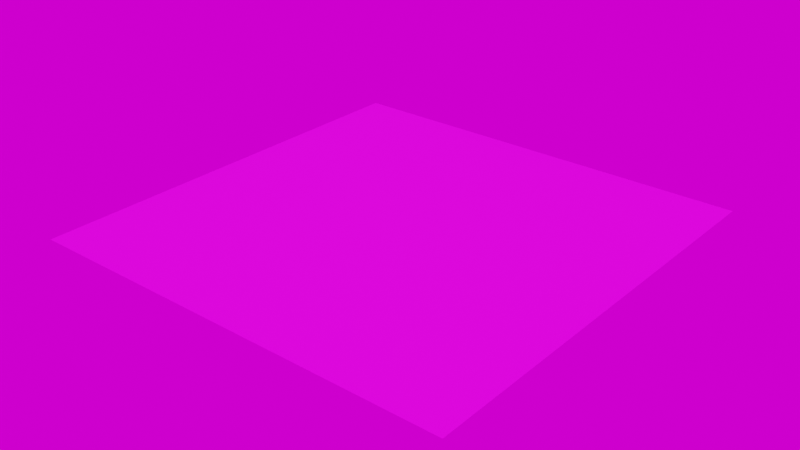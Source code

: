 # Source: road_straight.blend  (saved by Blender 3.1.7; exported with 4.5.12 LTS)
import bpy
from mathutils import Matrix  # noqa: F401  (used for matrix-valued properties, if any)

bpy.ops.wm.read_factory_settings(use_empty=True)
scene = bpy.context.scene
scene.name = 'Scene'

# ---- collections
col_collection = bpy.data.collections.new('Collection'); scene.collection.children.link(col_collection)

# ---- images (referenced by path relative to the original .blend; pixels are not part of the script)
import os
ASSET_DIR = os.environ.get("B2B_ASSET_DIR", "")  # directory of the original .blend (textures are referenced by path, not embedded)
HERE = os.path.dirname(os.path.abspath(__file__))  # packed textures are extracted next to this script under _unpacked/

def load_image(name, relpath, width, height, colorspace="sRGB"):
    """Load a texture the original file referenced (path relative to the .blend, or extracted next to this script)."""
    p = next((c for c in (os.path.join(HERE, relpath), os.path.join(ASSET_DIR, relpath)) if relpath and os.path.exists(c)), "")
    if p:
        img = bpy.data.images.load(p, check_existing=True)
        img.name = name
    else:  # same state as the original file: an image datablock whose file is absent (Cycles renders it pink)
        img = bpy.data.images.new(name, width, height)
        img.source = "FILE"
        img.filepath = "//" + (relpath or name)
    img.colorspace_settings.name = colorspace
    return img
img_road_straight_png = load_image('road_straight.png', 'road_straight.png', 1024, 1024, 'sRGB')
img_bathroom_1k_hdr = load_image('bathroom_1k.hdr', 'bathroom_1k.hdr', 1024, 1024, 'Linear Rec.709')

# ---- materials (node trees are filled in below, after node groups)
mat_road_texture = bpy.data.materials.new('road_texture')
mat_road_texture.use_transparent_shadow = False

# ---- material node trees
mat_road_texture.use_nodes = True; mat_road_texture.node_tree.nodes.clear()
_N = mat_road_texture.node_tree.nodes; _L = mat_road_texture.node_tree.links
n0 = _N.new('ShaderNodeBsdfPrincipled'); n0.name = 'Principled BSDF'; n0.location = (10, 300)
n0.distribution = 'GGX'
n0.subsurface_method = 'RANDOM_WALK_SKIN'
n0.inputs[3].default_value = 1.45
n0.inputs[27].default_value = (0.0, 0.0, 0.0, 1.0)
n0.inputs[28].default_value = 1.0
n1 = _N.new('ShaderNodeOutputMaterial'); n1.name = 'Material Output'; n1.location = (300, 300)
n2 = _N.new('ShaderNodeTexImage'); n2.name = 'Image Texture'; n2.location = (-280, 280)
n2.image = img_road_straight_png
_L.new(n0.outputs[0], n1.inputs[0])
_L.new(n2.outputs[0], n0.inputs[0])
n1.is_active_output = True

# ---- world
world_world = bpy.data.worlds.new('World'); scene.world = world_world
world_world.use_nodes = True; world_world.node_tree.nodes.clear()
_N = world_world.node_tree.nodes; _L = world_world.node_tree.links
n0 = _N.new('ShaderNodeTexEnvironment'); n0.name = 'Environment Texture'; n0.location = (-92, 328)
n0.image = img_bathroom_1k_hdr
n1 = _N.new('ShaderNodeOutputWorld'); n1.name = 'World Output.001'; n1.location = (328, 280)
_L.new(n0.outputs[0], n1.inputs[0])
n1.is_active_output = True
world_world.color = (0.05088, 0.05088, 0.05088)
world_world.use_sun_shadow = False
world_world.sun_shadow_jitter_overblur = 0.0

# ---- meshes
me_plane = bpy.data.meshes.new('Plane')
me_plane.from_pydata([(-1.829, -1.829, 0.0), (1.829, -1.829, 0.0), (-1.829, 1.829, 0.0), (1.829, 1.829, 0.0)], [], [(0, 1, 3, 2)])
_uv = me_plane.uv_layers.new(name='UVMap')
_uv.uv.foreach_set('vector', [0.0, 0.0, 1.0, 0.0, 1.0, 1.0, 0.0, 1.0])
me_plane.materials.append(mat_road_texture)
me_plane.use_remesh_fix_poles = True
me_plane.use_remesh_preserve_attributes = False
me_plane.update()

# ---- objects
ob_road_stop = bpy.data.objects.new('road_stop', me_plane)

# ---- transforms, parenting, visibility, modifiers, constraints
ob_road_stop.location = (0.0, 0.0, 0.0)

# ---- collection membership
col_collection.objects.link(ob_road_stop)

# ---- scene / render settings (as saved in the file)
scene.frame_start = 1; scene.frame_end = 250; scene.frame_set(1)
scene.render.engine = 'BLENDER_EEVEE_NEXT'
scene.cycles.use_denoising = False
scene.cycles.sampling_pattern = 'TABULATED_SOBOL'
scene.cycles.use_light_tree = False
scene.eevee.taa_samples = 128
scene.view_settings.view_transform = 'Filmic'
bpy.context.view_layer.update()

# ---- added for rendering (the .blend has no active camera and no usable light): camera, sun
cam_auto = bpy.data.cameras.new('AutoCamera')
cam_auto.lens = 50.0
cam_auto.sensor_width = 36.0
cam_auto.clip_end = 1000.0
ob_auto_camera = bpy.data.objects.new('AutoCamera', cam_auto)
scene.collection.objects.link(ob_auto_camera)
ob_auto_camera.location = (4.78584, -5.74301, 3.82867)
ob_auto_camera.rotation_euler = (1.09748, -7.21219e-08, 0.694738)
scene.camera = ob_auto_camera
light_auto_sun = bpy.data.lights.new('AutoSun', 'SUN')
light_auto_sun.energy = 3.0
light_auto_sun.angle = 0.0523599
ob_auto_sun = bpy.data.objects.new('AutoSun', light_auto_sun)
scene.collection.objects.link(ob_auto_sun)
ob_auto_sun.rotation_euler = (0.872665, 0.174533, 0.523599)
bpy.context.view_layer.update()
